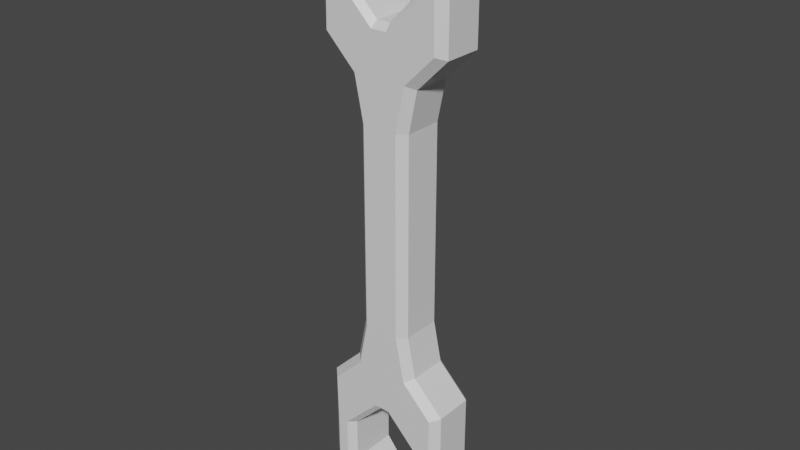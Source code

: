# Source: Wrench.blend  (saved by Blender 2.91.10; exported with 4.5.12 LTS)
import bpy
from mathutils import Matrix  # noqa: F401  (used for matrix-valued properties, if any)

bpy.ops.wm.read_factory_settings(use_empty=True)
scene = bpy.context.scene
scene.name = 'Scene'

# ---- collections
col_collection = bpy.data.collections.new('Collection'); scene.collection.children.link(col_collection)

# ---- materials (node trees are filled in below, after node groups)
mat_material = bpy.data.materials.new('Material')
mat_material.alpha_threshold = 0.0
mat_material.use_transparent_shadow = False
mat_material.line_color = (0.0, 0.0, 0.0, 1.0)

# ---- material node trees
mat_material.use_nodes = True; mat_material.node_tree.nodes.clear()
_N = mat_material.node_tree.nodes; _L = mat_material.node_tree.links
n0 = _N.new('ShaderNodeOutputMaterial'); n0.name = 'Material Output'; n0.location = (300, 300)
n1 = _N.new('ShaderNodeBsdfPrincipled'); n1.name = 'Principled BSDF'; n1.location = (10, 300)
n1.distribution = 'GGX'
n1.subsurface_method = 'BURLEY'
n1.inputs[2].default_value = 0.4
n1.inputs[3].default_value = 1.45
n1.inputs[27].default_value = (0.0, 0.0, 0.0, 1.0)
n1.inputs[28].default_value = 1.0
_L.new(n1.outputs[0], n0.inputs[0])
n0.is_active_output = True

# ---- world
world_world = bpy.data.worlds.new('World'); scene.world = world_world
world_world.use_nodes = True; world_world.node_tree.nodes.clear()
_N = world_world.node_tree.nodes; _L = world_world.node_tree.links
n0 = _N.new('ShaderNodeOutputWorld'); n0.name = 'World Output'; n0.location = (300, 300)
n1 = _N.new('ShaderNodeBackground'); n1.name = 'Background'; n1.location = (10, 300)
n1.inputs[0].default_value = (0.05088, 0.05088, 0.05088, 1.0)
_L.new(n1.outputs[0], n0.inputs[0])
n0.is_active_output = True
world_world.color = (0.05088, 0.05088, 0.05088)
world_world.use_sun_shadow = False
world_world.sun_shadow_jitter_overblur = 0.0

# ---- meshes
me_cube = bpy.data.meshes.new('Cube')
me_cube.from_pydata([(0.0, 0.1009, 0.5243), (-0.02546, 0.1009, 0.7169), (0.0, -0.1009, 0.5243), (-0.02546, 0.1009, 0.5243), (-0.02546, -0.1009, 0.5243), (-0.1263, -0.1009, 0.7169), (0.0, 0.1009, 0.7169), (-0.1263, 0.1009, 0.7169), (0.0, 0.1009, 0.0), (0.0, -0.1009, 0.0), (-0.02546, 0.1009, 0.0), (-0.02546, -0.1009, 0.0), (-0.1417, 0.1009, 0.8331), (-0.1417, 0.1009, 1.001), (-0.05542, 0.1009, 1.11), (0.0, 0.1009, 0.3723), (0.0, 0.1009, 0.2204), (0.0, 0.1009, 0.06842), (0.0, -0.1009, 0.3723), (0.0, -0.1009, 0.2204), (0.0, -0.1009, 0.06842), (-0.02546, 0.1009, 0.3723), (-0.02546, 0.1009, 0.2204), (-0.02546, 0.1009, 0.06842), (-0.02546, -0.1009, 0.3723), (-0.02546, -0.1009, 0.2204), (-0.02546, -0.1009, 0.06842), (-0.09975, 0.1009, 0.5395), (-0.1263, 0.07135, 0.5243), (-0.09975, -0.1009, 0.5395), (-0.1263, -0.07135, 0.5243), (-0.0653, -0.1009, 0.0), (-0.09493, -0.07135, 0.0), (-0.09493, 0.07135, 0.0), (-0.0653, 0.1009, 0.0), (-0.2425, 0.07135, 0.8331), (-0.21, 0.1009, 0.8331), (-0.213, -0.1009, 0.6527), (-0.2425, -0.07135, 0.6405), (-0.213, 0.1009, 0.6527), (-0.2425, 0.07135, 0.6405), (-0.21, -0.1009, 0.8331), (-0.2425, -0.07135, 0.8331), (-0.2425, 0.07135, 1.001), (-0.2099, 0.1009, 1.001), (-0.2099, -0.1009, 1.001), (-0.2425, -0.07135, 1.001), (-0.1235, 0.1009, 1.11), (-0.1563, 0.07135, 1.11), (-0.1563, -0.07135, 1.11), (-0.1235, -0.1009, 1.11), (-0.06529, -0.1009, 0.06842), (-0.09493, -0.07135, 0.06842), (-0.06528, -0.1009, 0.2204), (-0.09493, -0.07135, 0.2204), (-0.09493, -0.07135, 0.3723), (-0.06525, -0.1009, 0.3723), (-0.06525, 0.1009, 0.3723), (-0.09493, 0.07135, 0.3723), (-0.06528, 0.1009, 0.2204), (-0.09493, 0.07135, 0.2204), (-0.09493, 0.07135, 0.06842), (-0.06529, 0.1009, 0.06842), (-0.02546, -0.07718, 0.7169), (-0.02989, -0.1009, 0.6932), (0.0, -0.07718, 0.7169), (0.0, -0.1009, 0.6932), (-0.1417, -0.07718, 0.8331), (-0.1696, -0.1009, 0.8331), (-0.1417, -0.07718, 1.001), (-0.1695, -0.1009, 1.001), (-0.08335, -0.1009, 1.11), (-0.05542, -0.07718, 1.11)], [], [(7, 27, 39, 36), (5, 64, 68, 41), (24, 4, 29, 56), (0, 3, 1, 6), (21, 3, 0, 15), (32, 52, 61, 33), (6, 1, 63, 65), (13, 44, 47, 14), (18, 2, 4, 24), (3, 27, 7, 1), (29, 4, 64, 5), (29, 5, 41, 37), (67, 12, 13, 69), (69, 13, 14, 72), (4, 2, 66, 64), (57, 27, 3, 21), (55, 30, 28, 58), (35, 42, 46, 43), (1, 7, 36, 12), (40, 38, 42, 35), (41, 68, 70, 45), (26, 25, 53, 51), (45, 70, 71, 50), (14, 47, 48, 49, 50, 71, 72), (43, 46, 49, 48), (12, 36, 44, 13), (62, 59, 22, 23), (9, 20, 26, 11), (20, 19, 25, 26), (19, 18, 24, 25), (10, 23, 17, 8), (23, 22, 16, 17), (22, 21, 15, 16), (11, 26, 51, 31), (25, 24, 56, 53), (59, 57, 21, 22), (34, 62, 23, 10), (52, 54, 60, 61), (54, 55, 58, 60), (56, 29, 30, 55), (62, 34, 33, 61), (40, 35, 36, 39), (42, 38, 37, 41), (38, 30, 29, 37), (39, 27, 28, 40), (46, 42, 41, 45), (35, 43, 44, 36), (49, 46, 45, 50), (47, 44, 43, 48), (31, 51, 52, 32), (51, 53, 54, 52), (53, 56, 55, 54), (27, 57, 58, 28), (57, 59, 60, 58), (59, 62, 61, 60), (28, 30, 38, 40), (65, 63, 64, 66), (63, 67, 68, 64), (67, 69, 70, 68), (69, 72, 71, 70), (63, 1, 12, 67)])
_uv = me_cube.uv_layers.new(name='UVMap')
_uv.uv.foreach_set('vector', [0.625, 0.25, 0.625, 0.25, 0.625, 0.25, 0.625, 0.25, 0.625, 1.0, 0.625, 0.9098, 0.625, 0.9096, 0.625, 0.9597, 0.5938, 0.875, 0.625, 0.875, 0.6281, 0.9649, 0.5938, 0.9466, 0.625, 0.5, 0.625, 0.375, 0.625, 0.375, 0.625, 0.5, 0.5938, 0.375, 0.625, 0.375, 0.625, 0.5, 0.5938, 0.5, 0.5, 0.03657, 0.5312, 0.03657, 0.5312, 0.2134, 0.5, 0.2134, 0.625, 0.5, 0.75, 0.5, 0.75, 0.7207, 0.625, 0.7207, 0.625, 0.375, 0.625, 0.2904, 0.625, 0.2907, 0.625, 0.375, 0.5938, 0.75, 0.625, 0.75, 0.625, 0.875, 0.5938, 0.875, 0.625, 0.375, 0.625, 0.2829, 0.625, 0.25, 0.625, 0.375, 0.625, 0.9671, 0.625, 0.875, 0.625, 0.8805, 0.625, 1.0, 0.625, 1.0, 0.625, 1.0, 0.625, 1.0, 0.625, 1.0, 0.75, 0.7207, 0.75, 0.5, 0.75, 0.5, 0.75, 0.7207, 0.75, 0.7207, 0.75, 0.5, 0.75, 0.5, 0.75, 0.7207, 0.625, 0.875, 0.625, 0.75, 0.625, 0.75, 0.625, 0.8967, 0.5938, 0.3034, 0.6281, 0.2851, 0.625, 0.375, 0.5938, 0.375, 0.5938, 0.03657, 0.625, 0.03657, 0.625, 0.2134, 0.5938, 0.2134, 0.625, 0.2134, 0.625, 0.03657, 0.625, 0.03657, 0.625, 0.2134, 0.625, 0.375, 0.625, 0.25, 0.625, 0.2903, 0.625, 0.375, 0.625, 0.2134, 0.625, 0.03657, 0.625, 0.03657, 0.625, 0.2134, 0.625, 0.9597, 0.625, 0.9096, 0.625, 0.9095, 0.625, 0.9596, 0.5312, 0.875, 0.5625, 0.875, 0.5625, 0.9466, 0.5312, 0.9467, 0.625, 0.9596, 0.625, 0.9095, 0.625, 0.9096, 0.625, 0.9593, 0.75, 0.5, 0.8343, 0.5, 0.875, 0.5366, 0.875, 0.7134, 0.8343, 0.75, 0.7846, 0.75, 0.75, 0.7207, 0.625, 0.2134, 0.625, 0.03657, 0.625, 0.03657, 0.625, 0.2134, 0.625, 0.375, 0.625, 0.2903, 0.625, 0.2904, 0.625, 0.375, 0.5312, 0.3033, 0.5625, 0.3034, 0.5625, 0.375, 0.5312, 0.375, 0.5, 0.75, 0.5312, 0.75, 0.5312, 0.875, 0.5, 0.875, 0.5312, 0.75, 0.5625, 0.75, 0.5625, 0.875, 0.5312, 0.875, 0.5625, 0.75, 0.5938, 0.75, 0.5938, 0.875, 0.5625, 0.875, 0.5, 0.375, 0.5312, 0.375, 0.5312, 0.5, 0.5, 0.5, 0.5312, 0.375, 0.5625, 0.375, 0.5625, 0.5, 0.5312, 0.5, 0.5625, 0.375, 0.5938, 0.375, 0.5938, 0.5, 0.5625, 0.5, 0.5, 0.875, 0.5312, 0.875, 0.5312, 0.9467, 0.5, 0.9467, 0.5625, 0.875, 0.5938, 0.875, 0.5938, 0.9466, 0.5625, 0.9466, 0.5625, 0.3034, 0.5938, 0.3034, 0.5938, 0.375, 0.5625, 0.375, 0.5, 0.3033, 0.5312, 0.3033, 0.5312, 0.375, 0.5, 0.375, 0.5312, 0.03657, 0.5625, 0.03657, 0.5625, 0.2134, 0.5312, 0.2134, 0.5625, 0.03657, 0.5938, 0.03657, 0.5938, 0.2134, 0.5625, 0.2134, 0.5938, 0.0, 0.625, 0.0, 0.625, 0.03657, 0.5938, 0.03657, 0.5312, 0.3033, 0.5, 0.3033, 0.5, 0.2134, 0.5312, 0.2134, 0.625, 0.2134, 0.625, 0.2134, 0.625, 0.25, 0.625, 0.25, 0.625, 0.03657, 0.625, 0.03657, 0.625, 0.0, 0.625, 0.0, 0.625, 0.03657, 0.625, 0.03657, 0.625, 0.0, 0.625, 0.0, 0.625, 0.25, 0.625, 0.25, 0.625, 0.2134, 0.625, 0.2134, 0.625, 0.03657, 0.625, 0.03657, 0.625, 0.0, 0.625, 0.0, 0.625, 0.2134, 0.625, 0.2134, 0.625, 0.2904, 0.625, 0.2903, 0.625, 0.03657, 0.625, 0.03657, 0.625, 0.0, 0.625, 0.0, 0.625, 0.2907, 0.625, 0.2904, 0.625, 0.2134, 0.625, 0.2134, 0.5, 0.0, 0.5312, 0.0, 0.5312, 0.03657, 0.5, 0.03657, 0.5312, 0.0, 0.5625, 0.0, 0.5625, 0.03657, 0.5312, 0.03657, 0.5625, 0.0, 0.5938, 0.0, 0.5938, 0.03657, 0.5625, 0.03657, 0.6281, 0.2851, 0.5938, 0.3034, 0.5938, 0.2134, 0.625, 0.2134, 0.5938, 0.3034, 0.5625, 0.3034, 0.5625, 0.2134, 0.5938, 0.2134, 0.5625, 0.3034, 0.5312, 0.3033, 0.5312, 0.2134, 0.5625, 0.2134, 0.625, 0.2134, 0.625, 0.03657, 0.625, 0.03657, 0.625, 0.2134, 0.625, 0.75, 0.625, 0.875, 0.625, 0.8967, 0.625, 0.75, 0.625, 0.875, 0.625, 0.875, 0.625, 0.9096, 0.625, 0.9098, 0.625, 0.875, 0.625, 0.875, 0.625, 0.9095, 0.625, 0.9096, 0.625, 0.875, 0.625, 0.875, 0.625, 0.9096, 0.625, 0.9095, 0.75, 0.7207, 0.75, 0.5, 0.75, 0.5, 0.75, 0.7207])
me_cube.materials.append(mat_material)
me_cube.use_remesh_preserve_volume = False
me_cube.use_remesh_preserve_attributes = False
me_cube.use_mirror_vertex_groups = False
me_cube.update()

# ---- objects
ob_cube = bpy.data.objects.new('Cube', me_cube)

# ---- transforms, parenting, visibility, modifiers, constraints
ob_cube.location = (0.0, 0.0, 0.0)
ob_cube.lock_rotations_4d = False
ob_cube.empty_display_type = 'ARROWS'
ob_cube.lineart.crease_threshold = 0.0
_m = ob_cube.modifiers.new('Mirror', 'MIRROR')
_m.use_axis = (True, False, True)
_m.use_clip = True

# ---- collection membership
col_collection.objects.link(ob_cube)

# ---- scene / render settings (as saved in the file)
scene.frame_start = 1; scene.frame_end = 250; scene.frame_set(1)
scene.render.engine = 'BLENDER_EEVEE_NEXT'
scene.cycles.use_denoising = False
scene.cycles.samples = 128
scene.cycles.sampling_pattern = 'TABULATED_SOBOL'
scene.cycles.use_adaptive_sampling = False
scene.cycles.use_light_tree = False
scene.view_settings.view_transform = 'Filmic'
bpy.context.view_layer.update()

# ---- added for rendering (the .blend has no active camera and no usable light): camera, sun
cam_auto = bpy.data.cameras.new('AutoCamera')
cam_auto.lens = 50.0
cam_auto.sensor_width = 36.0
cam_auto.clip_end = 1000.0
ob_auto_camera = bpy.data.objects.new('AutoCamera', cam_auto)
scene.collection.objects.link(ob_auto_camera)
ob_auto_camera.location = (2.11041, -2.5325, 1.68833)
ob_auto_camera.rotation_euler = (1.09748, -7.21219e-08, 0.694738)
scene.camera = ob_auto_camera
light_auto_sun = bpy.data.lights.new('AutoSun', 'SUN')
light_auto_sun.energy = 3.0
light_auto_sun.angle = 0.0523599
ob_auto_sun = bpy.data.objects.new('AutoSun', light_auto_sun)
scene.collection.objects.link(ob_auto_sun)
ob_auto_sun.rotation_euler = (0.872665, 0.174533, 0.523599)
bpy.context.view_layer.update()
